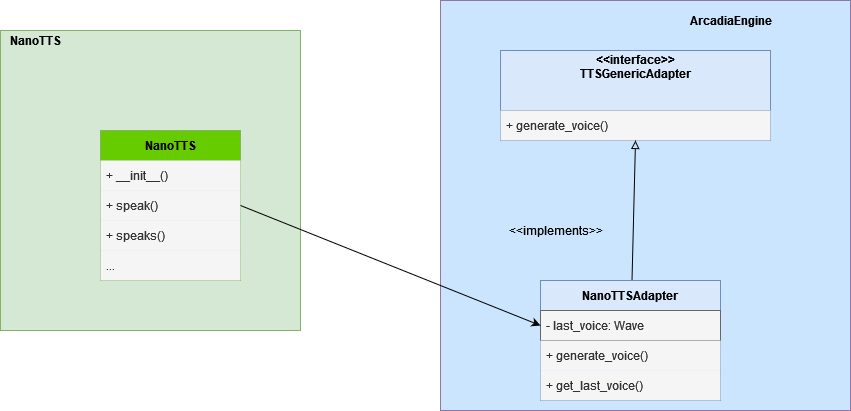

The diagram above was exported from draw.io. Its source (the exported page's mxGraphModel, read from the mxfile embedded in the PNG):
<mxGraphModel dx="1038" dy="564" grid="1" gridSize="10" guides="1" tooltips="1" connect="1" arrows="1" fold="1" page="1" pageScale="1" pageWidth="827" pageHeight="1169" math="0" shadow="0">
  <root>
    <mxCell id="0" />
    <mxCell id="1" parent="0" />
    <mxCell id="1ZaH2dVLYMZgDrf2bwdu-19" value="" style="whiteSpace=wrap;html=1;aspect=fixed;strokeColor=#9673a6;fillColor=#CCE5FF;" parent="1" vertex="1">
      <mxGeometry x="450" y="70" width="410" height="410" as="geometry" />
    </mxCell>
    <mxCell id="1ZaH2dVLYMZgDrf2bwdu-16" value="" style="whiteSpace=wrap;html=1;aspect=fixed;strokeColor=#82b366;fillColor=#d5e8d4;" parent="1" vertex="1">
      <mxGeometry x="10" y="100" width="300" height="300" as="geometry" />
    </mxCell>
    <mxCell id="1ZaH2dVLYMZgDrf2bwdu-1" value="&lt;&lt;interface&gt;&gt;&#10;TTSGenericAdapter&#10;&#10;" style="swimlane;fontStyle=1;childLayout=stackLayout;horizontal=1;startSize=60;horizontalStack=0;resizeParent=1;resizeParentMax=0;resizeLast=0;collapsible=1;marginBottom=0;fillColor=#dae8fc;strokeColor=#6c8ebf;" parent="1" vertex="1">
      <mxGeometry x="510" y="120" width="270" height="90" as="geometry" />
    </mxCell>
    <mxCell id="1ZaH2dVLYMZgDrf2bwdu-2" value="+ generate_voice()" style="text;strokeColor=none;fillColor=#f5f5f5;align=left;verticalAlign=middle;spacingLeft=4;spacingRight=4;overflow=hidden;points=[[0,0.5],[1,0.5]];portConstraint=eastwest;rotatable=0;fontColor=#333333;" parent="1ZaH2dVLYMZgDrf2bwdu-1" vertex="1">
      <mxGeometry y="60" width="270" height="30" as="geometry" />
    </mxCell>
    <mxCell id="1ZaH2dVLYMZgDrf2bwdu-5" value="NanoTTSAdapter" style="swimlane;fontStyle=1;childLayout=stackLayout;horizontal=1;startSize=30;horizontalStack=0;resizeParent=1;resizeParentMax=0;resizeLast=0;collapsible=1;marginBottom=0;fillColor=#dae8fc;strokeColor=#6c8ebf;" parent="1" vertex="1">
      <mxGeometry x="550" y="350" width="180" height="120" as="geometry" />
    </mxCell>
    <mxCell id="1ZaH2dVLYMZgDrf2bwdu-9" value="- last_voice: Wave" style="text;strokeColor=#666666;fillColor=#f5f5f5;align=left;verticalAlign=middle;spacingLeft=4;spacingRight=4;overflow=hidden;points=[[0,0.5],[1,0.5]];portConstraint=eastwest;rotatable=0;fontColor=#333333;" parent="1ZaH2dVLYMZgDrf2bwdu-5" vertex="1">
      <mxGeometry y="30" width="180" height="30" as="geometry" />
    </mxCell>
    <mxCell id="1ZaH2dVLYMZgDrf2bwdu-6" value="+ generate_voice()" style="text;strokeColor=none;fillColor=#f5f5f5;align=left;verticalAlign=middle;spacingLeft=4;spacingRight=4;overflow=hidden;points=[[0,0.5],[1,0.5]];portConstraint=eastwest;rotatable=0;fontColor=#333333;" parent="1ZaH2dVLYMZgDrf2bwdu-5" vertex="1">
      <mxGeometry y="60" width="180" height="30" as="geometry" />
    </mxCell>
    <mxCell id="1ZaH2dVLYMZgDrf2bwdu-7" value="+ get_last_voice()" style="text;strokeColor=none;fillColor=#f5f5f5;align=left;verticalAlign=middle;spacingLeft=4;spacingRight=4;overflow=hidden;points=[[0,0.5],[1,0.5]];portConstraint=eastwest;rotatable=0;fontColor=#333333;" parent="1ZaH2dVLYMZgDrf2bwdu-5" vertex="1">
      <mxGeometry y="90" width="180" height="30" as="geometry" />
    </mxCell>
    <mxCell id="1ZaH2dVLYMZgDrf2bwdu-10" value="" style="endArrow=block;html=1;rounded=0;entryX=0.5;entryY=1;entryDx=0;entryDy=0;endFill=0;" parent="1" source="1ZaH2dVLYMZgDrf2bwdu-5" target="1ZaH2dVLYMZgDrf2bwdu-1" edge="1">
      <mxGeometry width="50" height="50" relative="1" as="geometry">
        <mxPoint x="290" y="380" as="sourcePoint" />
        <mxPoint x="640.95" y="240" as="targetPoint" />
      </mxGeometry>
    </mxCell>
    <mxCell id="1ZaH2dVLYMZgDrf2bwdu-11" value="&amp;lt;&amp;lt;implements&amp;gt;&amp;gt;" style="text;html=1;align=center;verticalAlign=middle;resizable=0;points=[];autosize=1;strokeColor=none;fillColor=none;" parent="1" vertex="1">
      <mxGeometry x="510" y="290" width="110" height="20" as="geometry" />
    </mxCell>
    <mxCell id="1ZaH2dVLYMZgDrf2bwdu-17" value="&lt;b&gt;NanoTTS&lt;/b&gt;" style="text;html=1;align=center;verticalAlign=middle;resizable=0;points=[];autosize=1;strokeColor=none;fillColor=none;" parent="1" vertex="1">
      <mxGeometry x="10" y="100" width="70" height="20" as="geometry" />
    </mxCell>
    <mxCell id="1ZaH2dVLYMZgDrf2bwdu-20" value="&lt;b&gt;ArcadiaEngine&lt;/b&gt;" style="text;html=1;align=center;verticalAlign=middle;resizable=0;points=[];autosize=1;strokeColor=none;fillColor=none;" parent="1" vertex="1">
      <mxGeometry x="690" y="80" width="100" height="20" as="geometry" />
    </mxCell>
    <mxCell id="oA61kko3rq5Yd7ikSoL0-22" value="NanoTTS" style="swimlane;fontStyle=1;childLayout=stackLayout;horizontal=1;startSize=30;horizontalStack=0;resizeParent=1;resizeParentMax=0;resizeLast=0;collapsible=1;marginBottom=0;fillColor=#66CC00;strokeColor=#82b366;" vertex="1" parent="1">
      <mxGeometry x="110" y="200" width="140" height="150" as="geometry" />
    </mxCell>
    <mxCell id="oA61kko3rq5Yd7ikSoL0-23" value="+ __init__()" style="text;strokeColor=none;fillColor=#f5f5f5;align=left;verticalAlign=middle;spacingLeft=4;spacingRight=4;overflow=hidden;points=[[0,0.5],[1,0.5]];portConstraint=eastwest;rotatable=0;fontColor=#333333;" vertex="1" parent="oA61kko3rq5Yd7ikSoL0-22">
      <mxGeometry y="30" width="140" height="30" as="geometry" />
    </mxCell>
    <mxCell id="oA61kko3rq5Yd7ikSoL0-26" value="+ speak()" style="text;strokeColor=none;fillColor=#f5f5f5;align=left;verticalAlign=middle;spacingLeft=4;spacingRight=4;overflow=hidden;points=[[0,0.5],[1,0.5]];portConstraint=eastwest;rotatable=0;fontColor=#333333;" vertex="1" parent="oA61kko3rq5Yd7ikSoL0-22">
      <mxGeometry y="60" width="140" height="30" as="geometry" />
    </mxCell>
    <mxCell id="oA61kko3rq5Yd7ikSoL0-27" value="+ speaks()" style="text;strokeColor=none;fillColor=#f5f5f5;align=left;verticalAlign=middle;spacingLeft=4;spacingRight=4;overflow=hidden;points=[[0,0.5],[1,0.5]];portConstraint=eastwest;rotatable=0;fontColor=#333333;" vertex="1" parent="oA61kko3rq5Yd7ikSoL0-22">
      <mxGeometry y="90" width="140" height="30" as="geometry" />
    </mxCell>
    <mxCell id="oA61kko3rq5Yd7ikSoL0-28" value="..." style="text;strokeColor=none;fillColor=#f5f5f5;align=left;verticalAlign=middle;spacingLeft=4;spacingRight=4;overflow=hidden;points=[[0,0.5],[1,0.5]];portConstraint=eastwest;rotatable=0;fontColor=#333333;" vertex="1" parent="oA61kko3rq5Yd7ikSoL0-22">
      <mxGeometry y="120" width="140" height="30" as="geometry" />
    </mxCell>
    <mxCell id="oA61kko3rq5Yd7ikSoL0-31" value="" style="endArrow=classic;html=1;rounded=0;exitX=1;exitY=0.5;exitDx=0;exitDy=0;entryX=0;entryY=0.5;entryDx=0;entryDy=0;" edge="1" parent="1" source="oA61kko3rq5Yd7ikSoL0-26" target="1ZaH2dVLYMZgDrf2bwdu-9">
      <mxGeometry width="50" height="50" relative="1" as="geometry">
        <mxPoint x="340" y="410" as="sourcePoint" />
        <mxPoint x="390" y="360" as="targetPoint" />
      </mxGeometry>
    </mxCell>
  </root>
</mxGraphModel>